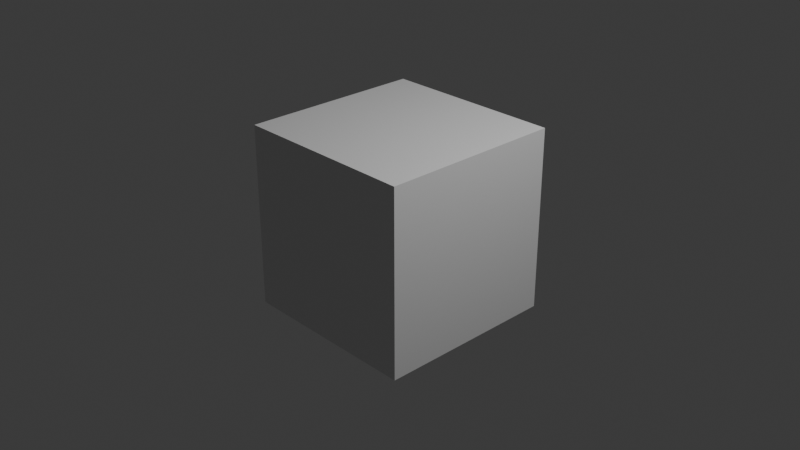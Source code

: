 # Source: AddonTester.blend  (saved by Blender 4.1.24; exported with 4.5.12 LTS)
import bpy
from mathutils import Matrix  # noqa: F401  (used for matrix-valued properties, if any)

bpy.ops.wm.read_factory_settings(use_empty=True)
scene = bpy.context.scene
scene.name = 'Scene'

# ---- collections
col_collection = bpy.data.collections.new('Collection'); scene.collection.children.link(col_collection)

# ---- materials (node trees are filled in below, after node groups)
mat_material = bpy.data.materials.new('Material')
mat_material.alpha_threshold = 0.0
mat_material.use_transparent_shadow = False
mat_material.roughness = 0.5
mat_material.line_color = (0.0, 0.0, 0.0, 1.0)

# ---- material node trees
mat_material.use_nodes = True; mat_material.node_tree.nodes.clear()
_N = mat_material.node_tree.nodes; _L = mat_material.node_tree.links
n0 = _N.new('ShaderNodeOutputMaterial'); n0.name = 'Material Output'; n0.location = (300, 300)
n1 = _N.new('ShaderNodeBsdfPrincipled'); n1.name = 'Principled BSDF'; n1.location = (10, 300)
n1.inputs[3].default_value = 1.45
_L.new(n1.outputs[0], n0.inputs[0])
n0.is_active_output = True

# ---- world
world_world = bpy.data.worlds.new('World'); scene.world = world_world
world_world.use_nodes = True; world_world.node_tree.nodes.clear()
_N = world_world.node_tree.nodes; _L = world_world.node_tree.links
n0 = _N.new('ShaderNodeOutputWorld'); n0.name = 'World Output'; n0.location = (300, 300)
n1 = _N.new('ShaderNodeBackground'); n1.name = 'Background'; n1.location = (10, 300)
n1.inputs[0].default_value = (0.05088, 0.05088, 0.05088, 1.0)
_L.new(n1.outputs[0], n0.inputs[0])
n0.is_active_output = True
world_world.color = (0.05088, 0.05088, 0.05088)
world_world.use_sun_shadow = False
world_world.sun_shadow_jitter_overblur = 0.0

# ---- cameras
cam_camera = bpy.data.cameras.new('Camera')
cam_camera.clip_end = 100.0
cam_camera.ortho_scale = 7.314

# ---- lights
light_light = bpy.data.lights.new('Light', 'POINT')
light_light.transmission_factor = 0.0
light_light.energy = 1000.0
light_light.shadow_soft_size = 0.1
light_light.shadow_maximum_resolution = 0.006
light_light.use_absolute_resolution = True

# ---- meshes
me_cube = bpy.data.meshes.new('Cube')
me_cube.from_pydata([(1.0, 1.0, 1.0), (1.0, 1.0, -1.0), (1.0, -1.0, 1.0), (1.0, -1.0, -1.0), (-1.0, 1.0, 1.0), (-1.0, 1.0, -1.0), (-1.0, -1.0, 1.0), (-1.0, -1.0, -1.0)], [], [(0, 4, 6, 2), (3, 2, 6, 7), (7, 6, 4, 5), (5, 1, 3, 7), (1, 0, 2, 3), (5, 4, 0, 1)])
_uv = me_cube.uv_layers.new(name='UVMap')
_uv.uv.foreach_set('vector', [0.625, 0.5, 0.875, 0.5, 0.875, 0.75, 0.625, 0.75, 0.375, 0.75, 0.625, 0.75, 0.625, 1.0, 0.375, 1.0, 0.375, 0.0, 0.625, 0.0, 0.625, 0.25, 0.375, 0.25, 0.125, 0.5, 0.375, 0.5, 0.375, 0.75, 0.125, 0.75, 0.375, 0.5, 0.625, 0.5, 0.625, 0.75, 0.375, 0.75, 0.375, 0.25, 0.625, 0.25, 0.625, 0.5, 0.375, 0.5])
me_cube.materials.append(mat_material)
me_cube.use_mirror_vertex_groups = False
me_cube.update()

# ---- objects
ob_cube = bpy.data.objects.new('Cube', me_cube)
ob_light = bpy.data.objects.new('Light', light_light)
ob_camera = bpy.data.objects.new('Camera', cam_camera)

# ---- transforms, parenting, visibility, modifiers, constraints
ob_cube.location = (0.0, 0.0, 0.0)
ob_cube.lock_rotations_4d = False
ob_cube.empty_display_type = 'ARROWS'
ob_cube.lineart.crease_threshold = 0.0
ob_light.location = (4.076, 1.005, 5.904)
ob_light.rotation_euler = (0.6503, 0.05522, 1.866)
ob_light.lock_rotations_4d = False
ob_light.empty_display_type = 'ARROWS'
ob_light.color = (0.0, 0.0, 0.0, 0.0)
ob_light.lineart.crease_threshold = 0.0
ob_camera.location = (7.359, -6.926, 4.958)
ob_camera.rotation_euler = (1.109, 0.0, 0.8149)
ob_camera.lock_rotations_4d = False
ob_camera.empty_display_type = 'ARROWS'
ob_camera.color = (0.0, 0.0, 0.0, 0.0)
ob_camera.display_type = 'WIRE'
ob_camera.lineart.crease_threshold = 0.0

# ---- collection membership
col_collection.objects.link(ob_cube)
col_collection.objects.link(ob_light)
col_collection.objects.link(ob_camera)

# ---- scene / render settings (as saved in the file)
scene.camera = ob_camera
scene.frame_start = 1; scene.frame_end = 260; scene.frame_set(1)
scene.render.engine = 'BLENDER_EEVEE_NEXT'
scene.cycles.sampling_pattern = 'TABULATED_SOBOL'
scene.eevee.ray_tracing_options.trace_max_roughness = 0.0
bpy.context.view_layer.update()
